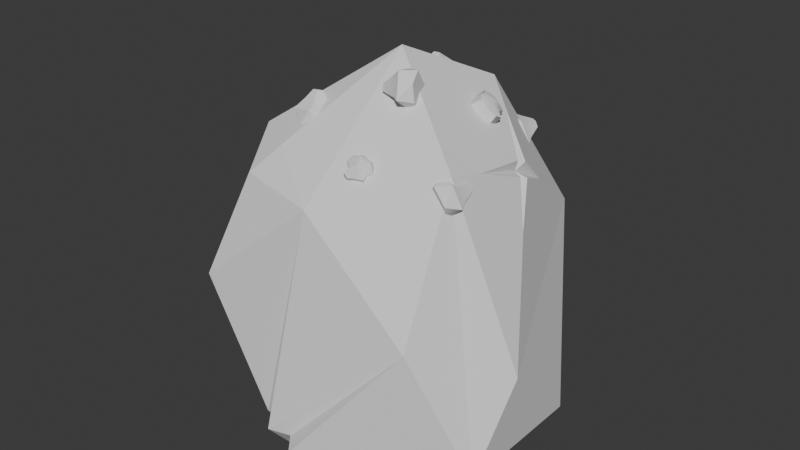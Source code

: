 # Source: BrackyRock.blend  (saved by Blender 4.3.32; exported with 4.5.12 LTS)
import bpy
from mathutils import Matrix  # noqa: F401  (used for matrix-valued properties, if any)

bpy.ops.wm.read_factory_settings(use_empty=True)
scene = bpy.context.scene
scene.name = 'Scene'

# ---- collections
col_collection = bpy.data.collections.new('Collection'); scene.collection.children.link(col_collection)

# ---- node groups
ng_smooth_by_angle = bpy.data.node_groups.new('Smooth by Angle', 'GeometryNodeTree')
_s = ng_smooth_by_angle.interface.new_socket(name='Mesh', in_out='OUTPUT', socket_type='NodeSocketGeometry')
_s = ng_smooth_by_angle.interface.new_socket(name='Mesh', in_out='INPUT', socket_type='NodeSocketGeometry')
_s = ng_smooth_by_angle.interface.new_socket(name='Angle', in_out='INPUT', socket_type='NodeSocketFloat')
_s.subtype = 'ANGLE'
_s.default_value = 0.5236
_s.min_value = 0.0
_s.max_value = 3.142
_s.description = 'Maximum face angle for smooth edges'
_s = ng_smooth_by_angle.interface.new_socket(name='Ignore Sharpness', in_out='INPUT', socket_type='NodeSocketBool')
_s.force_non_field = True
ng_smooth_by_angle.description = 'Set the sharpness of mesh edges based on the angle between the neighboring faces'
ng_smooth_by_angle.is_modifier = True
_N = ng_smooth_by_angle.nodes; _L = ng_smooth_by_angle.links
n0 = _N.new('GeometryNodeSetShadeSmooth'); n0.name = 'Set Shade Smooth'; n0.location = (120, -80)
n0.domain = 'EDGE'
n1 = _N.new('GeometryNodeSetShadeSmooth'); n1.name = 'Set Shade Smooth.001'; n1.location = (300, -80)
n2 = _N.new('NodeGroupOutput'); n2.name = 'Group Output'; n2.location = (480, -80)
n3 = _N.new('GeometryNodeInputMeshEdgeAngle'); n3.name = 'Edge Angle'; n3.location = (-440, -240)
n4 = _N.new('NodeGroupInput'); n4.name = 'Group Input'; n4.location = (-80, -80)
n5 = _N.new('GeometryNodeInputEdgeSmooth'); n5.name = 'Is Edge Smooth'; n5.location = (-260, -120)
n6 = _N.new('GeometryNodeInputShadeSmooth'); n6.name = 'Is Shade Smooth'; n6.location = (-440, -397)
n7 = _N.new('FunctionNodeCompare'); n7.name = 'Compare'; n7.location = (-260, -260)
n7.operation = 'LESS_EQUAL'
n7.inputs[6].default_value = (0.0, 0.0, 0.0, 0.0)
n7.inputs[7].default_value = (0.0, 0.0, 0.0, 0.0)
n8 = _N.new('FunctionNodeBooleanMath'); n8.name = 'Boolean Math.001'; n8.location = (-80, -260)
n9 = _N.new('NodeGroupInput'); n9.name = 'Group Input.001'; n9.location = (-440, -329)
n10 = _N.new('NodeGroupInput'); n10.name = 'Group Input.002'; n10.location = (-259, -189)
n11 = _N.new('FunctionNodeBooleanMath'); n11.name = 'Boolean Math'; n11.location = (-80, -149)
n11.operation = 'OR'
n12 = _N.new('FunctionNodeBooleanMath'); n12.name = 'Boolean Math.002'; n12.location = (-260, -380)
n12.operation = 'OR'
n13 = _N.new('NodeGroupInput'); n13.name = 'Group Input.003'; n13.location = (-440, -460)
_L.new(n3.outputs[0], n7.inputs[0])
_L.new(n1.outputs[0], n2.inputs[0])
_L.new(n9.outputs[1], n7.inputs[1])
_L.new(n7.outputs[0], n8.inputs[0])
_L.new(n4.outputs[0], n0.inputs[0])
_L.new(n0.outputs[0], n1.inputs[0])
_L.new(n8.outputs[0], n0.inputs[2])
_L.new(n10.outputs[2], n11.inputs[1])
_L.new(n5.outputs[0], n11.inputs[0])
_L.new(n11.outputs[0], n0.inputs[1])
_L.new(n13.outputs[2], n12.inputs[1])
_L.new(n6.outputs[0], n12.inputs[0])
_L.new(n12.outputs[0], n8.inputs[1])
n2.is_active_output = True

# ---- world
world_world = bpy.data.worlds.new('World'); scene.world = world_world
world_world.use_nodes = True; world_world.node_tree.nodes.clear()
_N = world_world.node_tree.nodes; _L = world_world.node_tree.links
n0 = _N.new('ShaderNodeOutputWorld'); n0.name = 'World Output'; n0.location = (300, 300)
n1 = _N.new('ShaderNodeBackground'); n1.name = 'Background'; n1.location = (10, 300)
n1.inputs[0].default_value = (0.05088, 0.05088, 0.05088, 1.0)
_L.new(n1.outputs[0], n0.inputs[0])
n0.is_active_output = True
world_world.color = (0.05088, 0.05088, 0.05088)
world_world.sun_shadow_jitter_overblur = 0.0

# ---- meshes
me_icosphere = bpy.data.meshes.new('Icosphere')
me_icosphere.from_pydata([(0.7236, -0.5257, -0.4472), (-0.2014, 0.5273, -0.6531), (0.4528, -0.329, -0.6541), (-0.1147, -0.6289, -0.6493), (0.4761, -0.7069, 0.04955), (-0.05267, -0.7135, 0.448), (-0.6266, -0.1483, 0.5603), (-0.5763, -0.3683, 0.5784), (-0.7199, -0.272, 0.4472), (-0.7867, -0.2889, -0.1509), (0.7931, -0.3117, -0.08313), (0.4546, 0.1288, 0.4892), (0.4592, -0.3614, 0.595), (-0.2705, 0.673, 0.4472), (0.1385, 0.4192, 0.7264), (-0.3151, 0.229, 0.7593), (-0.6547, 0.3696, 0.1746), (0.7236, 0.2153, -0.4472), (-0.1224, 0.8307, -0.2928), (-0.1814, -0.8839, -0.4232), (-0.01661, -0.925, -0.4443), (-0.5567, -0.4619, -0.5485), (-0.9041, 0.07908, -0.3383), (-0.497, 0.231, -0.6497), (-0.4613, -0.4265, -0.6507), (0.3578, 0.7708, 0.1814), (-0.3324, -0.7306, -0.4637), (-0.2347, -0.7687, -0.4321), (-0.07107, -0.8496, -0.4244), (0.5899, 0.004241, 0.3228), (0.4525, 0.3472, 0.4044), (0.2707, 0.3195, 0.6461), (0.4732, -0.172, 0.563), (0.5077, 0.09202, 0.4878), (0.5043, 0.1548, 0.4677), (0.4665, 0.1316, 0.5319), (0.4621, 0.2008, 0.5094), (-0.7134, 0.3567, 0.164), (-0.4913, 0.5347, 0.3187), (-0.7095, 0.1163, 0.3027), (-0.6432, 0.4495, 0.1668), (-0.6785, 0.3924, 0.23), (-0.6486, 0.3847, -0.05237), (-0.5535, -0.2328, 0.5236), (-0.5942, -0.8029, 0.08174), (-0.451, -0.6372, 0.4752), (-0.3525, -0.5217, 0.5728), (-0.0449, -0.04509, 0.8962)], [], [(22, 9, 8), (17, 25, 10), (2, 1, 17), (18, 40, 38, 13), (25, 18, 13), (46, 5, 47), (47, 15, 7), (7, 8, 45), (8, 7, 43), (5, 12, 47), (3, 2, 0, 20), (19, 3, 28), (14, 13, 15, 47), (25, 14, 31, 36, 30), (4, 12, 5), (0, 2, 17), (44, 26, 5), (8, 9, 44), (10, 29, 33, 32, 12), (0, 10, 12, 4), (17, 1, 18), (16, 41, 38), (18, 22, 37, 42, 40), (25, 17, 18), (0, 17, 10), (1, 23, 22, 18), (4, 19, 28), (4, 20, 0), (21, 9, 22), (21, 24, 3, 26), (10, 25, 30, 34, 29), (19, 4, 5), (24, 23, 1, 2, 3), (7, 15, 43), (38, 41, 15, 13), (14, 25, 13), (5, 27, 19), (26, 3, 27), (27, 3, 19), (27, 5, 26), (28, 20, 4), (28, 3, 20), (33, 29, 11), (35, 32, 11), (36, 31, 11), (31, 35, 11), (29, 34, 11), (34, 30, 11), (30, 36, 11), (32, 33, 11), (16, 39, 41), (38, 40, 16), (42, 37, 16), (37, 39, 16), (41, 39, 8, 6, 15), (40, 42, 16), (43, 15, 6), (43, 6, 8), (37, 22, 8, 39), (24, 21, 22, 23), (9, 21, 26, 44), (45, 8, 44), (5, 45, 44), (46, 7, 45), (5, 46, 45), (12, 32, 35, 31, 14, 47), (7, 46, 47)])
_uv = me_icosphere.uv_layers.new(name='UVMap')
_uv.uv.foreach_set('vector', [0.06779, 0.9269, 0.0422, 0.916, 0.03958, 0.879, 0.8894, 0.3053, 0.8894, 0.2465, 0.9307, 0.3113, 0.9607, 0.3936, 0.8947, 0.3706, 0.9565, 0.3528, 0.5867, 0.8934, 0.5676, 0.8468, 0.5811, 0.8438, 0.5982, 0.8449, 0.6278, 0.8779, 0.5867, 0.8934, 0.5982, 0.8449, 0.9668, 0.6023, 0.9425, 0.6009, 0.976, 0.561, 0.4813, 0.2102, 0.5032, 0.2097, 0.4986, 0.2519, 0.02992, 0.8725, 0.03958, 0.879, 0.0111, 0.8803, 0.1506, 0.2442, 0.1444, 0.233, 0.1506, 0.2322, 0.9425, 0.6009, 0.9338, 0.561, 0.976, 0.561, 0.9438, 0.0841, 0.956, 0.04507, 0.9777, 0.03944, 0.9621, 0.09077, 0.1674, 0.9941, 0.1511, 0.9891, 0.1656, 0.9869, 0.6287, 0.8348, 0.5982, 0.8449, 0.6023, 0.8176, 0.6205, 0.8116, 0.8894, 0.2465, 0.9299, 0.2317, 0.9313, 0.2419, 0.9312, 0.2566, 0.9196, 0.2553, 0.1868, 0.944, 0.2199, 0.9306, 0.2197, 0.97, 0.9777, 0.03944, 0.956, 0.04507, 0.9438, 0.005877, 0.9881, 0.7033, 0.9694, 0.738, 0.9536, 0.6784, 0.03958, 0.879, 0.0422, 0.916, 0.005877, 0.9029, 0.9307, 0.3113, 0.9327, 0.2757, 0.9356, 0.2629, 0.9516, 0.2697, 0.9622, 0.2758, 0.1511, 0.9335, 0.1721, 0.9199, 0.2199, 0.9306, 0.1868, 0.944, 0.9565, 0.3528, 0.8947, 0.3706, 0.8894, 0.3477, 0.5667, 0.8445, 0.567, 0.8412, 0.5811, 0.8438, 0.5867, 0.8934, 0.5364, 0.8614, 0.5629, 0.8434, 0.5608, 0.8578, 0.5676, 0.8468, 0.6278, 0.8779, 0.6287, 0.912, 0.5867, 0.8934, 0.9254, 0.3359, 0.8894, 0.3053, 0.9307, 0.3113, 0.5705, 0.9058, 0.552, 0.8924, 0.5364, 0.8614, 0.5867, 0.8934, 0.1868, 0.944, 0.1674, 0.9941, 0.1656, 0.9869, 0.1868, 0.944, 0.1639, 0.9852, 0.1511, 0.9335, 0.02768, 0.944, 0.0422, 0.916, 0.06779, 0.9269, 0.02768, 0.944, 0.02789, 0.9518, 0.007464, 0.9561, 0.005877, 0.9412, 0.9307, 0.3113, 0.8894, 0.2465, 0.9196, 0.2553, 0.9316, 0.2612, 0.9327, 0.2757, 0.1674, 0.9941, 0.1868, 0.944, 0.2197, 0.97, 0.9149, 0.4307, 0.8894, 0.3968, 0.8947, 0.3706, 0.9607, 0.3936, 0.9409, 0.4294, 0.1698, 0.3759, 0.1698, 0.346, 0.1755, 0.3692, 0.5811, 0.8438, 0.567, 0.8412, 0.6023, 0.8176, 0.5982, 0.8449, 0.6287, 0.8348, 0.6278, 0.8779, 0.5982, 0.8449, 0.8473, 0.3878, 0.8433, 0.4409, 0.8352, 0.4397, 0.9694, 0.738, 0.9536, 0.7495, 0.9641, 0.7358, 0.8433, 0.4409, 0.8473, 0.4574, 0.8352, 0.4397, 0.9641, 0.7358, 0.9536, 0.6784, 0.9694, 0.738, 0.1759, 0.3342, 0.1698, 0.3342, 0.1724, 0.2902, 0.1743, 0.3917, 0.1698, 0.4118, 0.1698, 0.3877, 0.9356, 0.2629, 0.9327, 0.2757, 0.9338, 0.2604, 0.9355, 0.2585, 0.9516, 0.2697, 0.9338, 0.2604, 0.5387, 0.4533, 0.5418, 0.4372, 0.5418, 0.4569, 0.9313, 0.2419, 0.9355, 0.2585, 0.9338, 0.2604, 0.171, 0.4474, 0.1698, 0.4332, 0.1729, 0.4325, 0.1698, 0.4332, 0.1698, 0.4236, 0.1729, 0.4325, 0.9196, 0.2553, 0.9312, 0.2566, 0.9338, 0.2604, 0.563, 0.2243, 0.5599, 0.2124, 0.563, 0.2097, 0.544, 0.2269, 0.544, 0.2097, 0.5482, 0.2263, 0.5535, 0.4372, 0.5557, 0.4513, 0.5535, 0.4549, 0.5608, 0.8578, 0.5629, 0.8434, 0.5667, 0.8445, 0.5629, 0.8434, 0.5659, 0.831, 0.5667, 0.8445, 0.567, 0.8412, 0.5659, 0.831, 0.5675, 0.8152, 0.5767, 0.8136, 0.6023, 0.8176, 0.5487, 0.2386, 0.548, 0.2526, 0.544, 0.2386, 0.1698, 0.2688, 0.1737, 0.2322, 0.1769, 0.2661, 0.1698, 0.2688, 0.1769, 0.2661, 0.1769, 0.2784, 0.07825, 0.8982, 0.06779, 0.9269, 0.03958, 0.879, 0.06321, 0.889, 0.02789, 0.9518, 0.02768, 0.944, 0.06779, 0.9269, 0.06833, 0.9525, 0.0422, 0.916, 0.02768, 0.944, 0.005877, 0.9412, 0.005877, 0.9029, 0.0111, 0.8803, 0.03958, 0.879, 0.005877, 0.9029, 0.9425, 0.6009, 0.9654, 0.6139, 0.959, 0.6377, 0.4813, 0.2525, 0.4986, 0.2519, 0.4825, 0.2641, 0.9425, 0.6009, 0.9668, 0.6023, 0.9654, 0.6139, 0.9622, 0.2758, 0.9516, 0.2697, 0.9355, 0.2585, 0.9313, 0.2419, 0.9299, 0.2317, 0.9597, 0.2397, 0.4986, 0.2519, 0.4813, 0.2525, 0.4813, 0.2102])
me_icosphere.update()
me_cube_001 = bpy.data.meshes.new('Cube.001')
me_cube_001.from_pydata([(-1.0, -1.0, -1.0), (-0.588, -1.0, 1.0), (-1.0, 1.0, -1.0), (-0.3829, 1.0, 1.0), (1.0, -1.0, -1.0), (0.5147, -1.0, 1.0), (1.0, 1.0, -1.0), (0.3602, 0.7936, 1.0), (-1.0, 0.0, -1.0), (-0.6935, 0.0, 1.0), (1.0, 0.0, -1.0), (0.4542, 0.0, 1.0), (0.0, 1.0, -1.0), (0.0, 0.6774, 1.0), (0.0, -1.0, -1.0), (0.01187, -1.228, 0.9746), (0.06914, -0.1571, 1.258), (0.0, 0.0, -1.0), (-0.8339, 0.5, 1.0), (1.0, 0.5, -1.0), (-1.0, 0.5, -1.0), (0.6107, 0.5, 1.0), (0.0, 0.5, -1.0), (-0.1903, 0.3644, 1.197), (-1.0, -0.5, -1.0), (0.7811, -0.5, 1.0), (-0.8437, -0.5, 1.0), (1.0, -0.5, -1.0), (-0.1809, -0.5483, 1.174), (0.0, -0.5, -1.0), (-0.702, -6.429, -3.332), (-1.921, -9.248, -2.628), (-0.04457, -7.636, -4.095), (-1.392, -10.15, -3.232), (-2.318, -6.514, -4.372), (-2.607, -9.181, -3.13), (-1.661, -7.72, -5.135), (-1.974, -10.22, -3.72), (-0.3733, -7.033, -3.713), (-1.349, -9.563, -2.879), (-1.99, -7.117, -4.753), (-2.311, -9.744, -3.466), (-0.8527, -7.678, -4.615), (-1.721, -10.13, -3.489), (-1.51, -6.471, -3.852), (-2.294, -8.694, -2.885), (-2.149, -9.975, -3.077), (-1.181, -7.075, -4.233), (-1.463, -9.799, -3.072), (-1.825, -7.419, -4.944), (-0.2089, -7.334, -3.904), (-2.273, -10.05, -3.738), (-1.017, -7.377, -4.424), (-1.745, -10.2, -3.172), (-0.5376, -6.731, -3.522), (-2.624, -9.639, -3.354), (-1.589, -9.514, -2.678), (-2.154, -6.815, -4.562), (-2.237, -9.911, -2.902), (-1.346, -6.773, -4.042), (-2.363, -9.35, -2.782), (-2.823, 1.716, -1.143), (-3.581, 2.773, -1.67), (-3.717, 4.716, -0.9822), (-2.713, 4.343, -0.08859), (-2.431, 2.41, -0.1381), (-2.966, 3.937, -1.577), (-2.8, 4.8, -0.918), (-2.137, 3.754, -0.3717), (-2.041, 2.751, -0.8026), (-2.586, 2.692, -1.659), (-3.822, 2.566, -1.056), (-3.753, 3.989, -0.771), (-3.14, 2.034, -0.8001), (-3.102, 3.723, -0.1539), (-2.891, 2.401, -0.1845), (-3.874, 2.719, -0.1291), (-4.107, 2.832, -0.3489), (-4.062, 2.362, -0.5443), (-3.853, 2.081, -0.412), (-3.738, 2.269, -0.1407), (-5.854, -5.887, -4.576), (-6.481, -5.066, -5.337), (-5.91, -2.981, -5.498), (-4.776, -3.16, -4.71), (-4.981, -4.787, -4.057), (-5.64, -4.564, -5.725), (-5.056, -3.486, -5.528), (-4.503, -4.219, -4.75), (-4.803, -5.378, -4.729), (-5.614, -5.789, -5.355), (-6.515, -4.523, -4.763), (-6.027, -3.299, -5.062), (-5.937, -5.149, -4.404), (-5.284, -3.4, -4.513), (-5.407, -4.522, -4.065), (-6.185, -3.58, -4.083), (-6.447, -3.53, -4.285), (-6.585, -4.067, -4.27), (-6.415, -4.298, -4.074), (-6.171, -4.006, -3.935), (-4.136, -3.77, -0.002838), (-4.358, -5.504, 0.06042), (-3.275, -6.61, -0.6423), (-2.431, -4.946, -0.9224), (-3.153, -3.321, -0.6933), (-3.391, -5.805, 0.2349), (-2.619, -5.886, -0.2724), (-2.445, -4.224, -0.3971), (-3.018, -3.68, 0.04264), (-3.748, -4.628, 0.5171), (-4.356, -5.154, -0.5669), (-3.544, -5.967, -0.8171), (-4.054, -4.042, -0.4506), (-2.993, -4.846, -1.03), (-3.473, -3.717, -0.8677), (-3.94, -4.716, -1.382), (-4.128, -5.129, -1.307), (-4.394, -4.871, -1.107), (-4.334, -4.409, -1.113), (-4.063, -4.281, -1.296), (1.494, -9.833, -0.1717), (0.7313, -8.681, -0.613), (1.453, -7.62, -1.632), (2.681, -8.747, -1.618), (2.694, -9.754, -0.5935), (0.9858, -9.112, -1.436), (1.75, -8.808, -1.921), (2.512, -9.821, -1.458), (2.062, -10.43, -0.9455), (0.9888, -10.05, -0.8334), (1.344, -8.181, -0.382), (1.675, -7.718, -1.191), (1.793, -9.172, -0.2407), (2.512, -8.441, -1.164), (2.529, -9.154, -0.4687), (2.347, -7.702, -0.3819), (2.049, -7.438, -0.4014), (1.845, -7.722, -0.1607), (2.042, -8.041, -0.04546), (2.368, -8.032, -0.1623), (-4.375, 1.202, -5.811), (-5.67, 4.132, -5.39), (-3.586, 2.375, -6.492), (-5.144, 4.846, -5.91), (-3.539, 2.324, -4.354), (-5.266, 4.506, -4.99), (-2.75, 3.496, -5.034), (-4.717, 5.319, -5.229), (-3.981, 1.788, -6.151), (-5.4, 4.203, -5.884), (-3.144, 2.91, -4.694), (-4.954, 4.98, -5.044), (-3.168, 2.935, -5.763), (-4.712, 5.358, -5.662), (-3.957, 1.763, -5.083), (-5.054, 3.68, -4.877), (-5.316, 5.009, -5.324), (-3.563, 2.349, -5.423), (-5.241, 4.544, -5.808), (-2.947, 3.203, -4.864), (-3.784, 2.081, -6.322), (-3.365, 2.642, -5.593), (-5.145, 5.251, -5.573), (-4.178, 1.495, -5.981), (-5.2, 4.857, -5.052), (-5.649, 4.191, -5.682), (-3.342, 2.617, -4.524), (-5.579, 4.884, -5.2), (-3.76, 2.056, -5.253), (-5.619, 4.417, -5.101), (1.834, 5.0, 0.2472), (1.071, 6.152, -0.1941), (1.793, 7.214, -1.213), (3.02, 6.086, -1.199), (3.033, 5.079, -0.1746), (1.325, 5.722, -1.017), (2.09, 6.025, -1.502), (2.851, 5.012, -1.039), (2.402, 4.399, -0.5266), (1.328, 4.785, -0.4145), (1.684, 6.652, 0.03689), (2.015, 7.116, -0.7718), (2.132, 5.662, 0.1782), (2.852, 6.392, -0.7451), (2.869, 5.679, -0.04975), (2.687, 7.131, 0.03706), (2.389, 7.395, 0.01755), (2.185, 7.112, 0.2583), (2.381, 6.792, 0.3735), (2.707, 6.802, 0.2566)], [], [(20, 18, 3, 2), (12, 13, 7, 6), (27, 25, 5, 4), (14, 15, 1, 0), (29, 27, 4, 14), (28, 26, 1, 15), (23, 18, 9, 16), (22, 19, 10, 17), (19, 21, 11, 10), (24, 26, 9, 8), (20, 22, 17, 8), (21, 23, 16, 11), (25, 28, 15, 5), (24, 29, 14, 0), (4, 5, 15, 14), (2, 3, 13, 12), (7, 13, 23, 21), (2, 12, 22, 20), (6, 7, 21, 19), (12, 6, 19, 22), (13, 3, 18, 23), (8, 9, 18, 20), (8, 17, 29, 24), (11, 16, 28, 25), (0, 1, 26, 24), (16, 9, 26, 28), (17, 10, 27, 29), (10, 11, 25, 27), (50, 48, 33, 32), (42, 43, 37, 36), (57, 55, 35, 34), (44, 45, 31, 30), (59, 57, 34, 44), (60, 31, 45), (53, 48, 39, 46), (52, 49, 40, 47), (49, 51, 41, 40), (54, 56, 39, 38), (50, 52, 47, 38), (51, 53, 46, 41), (35, 60, 45), (54, 59, 44, 30), (34, 35, 45, 44), (32, 33, 43, 42), (37, 43, 53, 51), (32, 42, 52, 50), (36, 37, 51, 49), (42, 36, 49, 52), (43, 33, 48, 53), (38, 39, 48, 50), (38, 47, 59, 54), (46, 58, 55), (30, 31, 56, 54), (46, 39, 56, 58), (47, 40, 57, 59), (40, 41, 55, 57), (41, 46, 55), (55, 58, 60, 35), (58, 56, 31, 60), (69, 68, 65), (70, 69, 61), (66, 70, 62), (67, 66, 63), (68, 67, 64), (69, 65, 61), (70, 61, 62), (66, 62, 63), (67, 63, 64), (68, 64, 65), (61, 65, 75, 73), (62, 61, 73, 71), (63, 62, 71, 72), (64, 63, 72, 74), (65, 64, 74, 75), (66, 67, 68, 69, 70), (75, 74, 76, 80), (71, 73, 79, 78), (74, 72, 77, 76), (72, 71, 78, 77), (76, 77, 78, 79, 80), (73, 75, 80, 79), (89, 88, 85), (90, 89, 81), (86, 90, 82), (87, 86, 83), (88, 87, 84), (89, 85, 81), (90, 81, 82), (86, 82, 83), (87, 83, 84), (88, 84, 85), (81, 85, 95, 93), (82, 81, 93, 91), (83, 82, 91, 92), (84, 83, 92, 94), (85, 84, 94, 95), (86, 87, 88, 89, 90), (95, 94, 96, 100), (91, 93, 99, 98), (94, 92, 97, 96), (92, 91, 98, 97), (96, 97, 98, 99, 100), (93, 95, 100, 99), (109, 108, 105), (110, 109, 101), (106, 110, 102), (107, 106, 103), (108, 107, 104), (109, 105, 101), (110, 101, 102), (106, 102, 103), (107, 103, 104), (108, 104, 105), (101, 105, 115, 113), (102, 101, 113, 111), (103, 102, 111, 112), (104, 103, 112, 114), (105, 104, 114, 115), (106, 107, 108, 109, 110), (115, 114, 116, 120), (111, 113, 119, 118), (114, 112, 117, 116), (112, 111, 118, 117), (116, 117, 118, 119, 120), (113, 115, 120, 119), (129, 128, 125), (130, 129, 121), (126, 130, 122), (127, 126, 123), (128, 127, 124), (129, 125, 121), (130, 121, 122), (126, 122, 123), (127, 123, 124), (128, 124, 125), (121, 125, 135, 133), (122, 121, 133, 131), (123, 122, 131, 132), (124, 123, 132, 134), (125, 124, 134, 135), (126, 127, 128, 129, 130), (135, 134, 136, 140), (131, 133, 139, 138), (134, 132, 137, 136), (132, 131, 138, 137), (136, 137, 138, 139, 140), (133, 135, 140, 139), (161, 159, 144, 143), (153, 154, 148, 147), (167, 165, 146, 145), (155, 156, 142, 141), (169, 167, 145, 155), (170, 142, 156), (163, 159, 150, 157), (162, 160, 151, 158), (160, 148, 152, 151), (164, 166, 150, 149), (161, 162, 158, 149), (148, 163, 157, 152), (146, 170, 156), (164, 169, 155, 141), (145, 146, 156, 155), (143, 144, 154, 153), (148, 154, 163), (143, 153, 162, 161), (147, 148, 160), (153, 147, 160, 162), (154, 144, 159, 163), (149, 150, 159, 161), (149, 158, 169, 164), (157, 168, 165), (141, 142, 166, 164), (157, 150, 166, 168), (158, 151, 167, 169), (151, 152, 165, 167), (152, 157, 165), (165, 168, 170, 146), (168, 166, 142, 170), (179, 178, 175), (180, 179, 171), (176, 180, 172), (177, 176, 173), (178, 177, 174), (179, 175, 171), (180, 171, 172), (176, 172, 173), (177, 173, 174), (178, 174, 175), (171, 175, 185, 183), (172, 171, 183, 181), (173, 172, 181, 182), (174, 173, 182, 184), (175, 174, 184, 185), (176, 177, 178, 179, 180), (185, 184, 186, 190), (181, 183, 189, 188), (184, 182, 187, 186), (182, 181, 188, 187), (186, 187, 188, 189, 190), (183, 185, 190, 189)])
me_cube_001.polygons.foreach_set('use_smooth', [True] * 200)
_uv = me_cube_001.uv_layers.new(name='UVMap')
_uv.uv.foreach_set('vector', [0.0151, 0.2937, 0.1374, 0.2942, 0.1359, 0.3365, 0.005877, 0.3119, 0.02308, 0.3654, 0.1485, 0.3453, 0.1525, 0.3688, 0.04029, 0.4189, 0.7597, 0.8044, 0.7586, 0.6858, 0.7811, 0.696, 0.7893, 0.8096, 0.06866, 0.72, 0.0575, 0.5982, 0.09867, 0.5934, 0.1314, 0.72, 0.5978, 0.7671, 0.6592, 0.7669, 0.6592, 0.7993, 0.5978, 0.7995, 0.8176, 0.2756, 0.7852, 0.2787, 0.8001, 0.2463, 0.8351, 0.2317, 0.8158, 0.3347, 0.7852, 0.3435, 0.7935, 0.3111, 0.829, 0.301, 0.5978, 0.7023, 0.6592, 0.702, 0.6592, 0.7344, 0.5978, 0.7347, 0.7005, 0.7938, 0.6949, 0.6784, 0.7204, 0.6865, 0.7301, 0.7991, 0.03355, 0.2573, 0.1557, 0.2573, 0.149, 0.2835, 0.02433, 0.2755, 0.5364, 0.7026, 0.5978, 0.7023, 0.5978, 0.7347, 0.5364, 0.735, 0.8674, 0.3439, 0.8158, 0.3347, 0.829, 0.301, 0.8588, 0.3114, 0.8777, 0.2791, 0.8176, 0.2756, 0.8351, 0.2317, 0.8628, 0.2466, 0.5364, 0.7674, 0.5978, 0.7671, 0.5978, 0.7995, 0.5364, 0.7998, 0.005877, 0.72, 0.02943, 0.5934, 0.0575, 0.5982, 0.06866, 0.72, 0.005877, 0.3119, 0.1359, 0.3365, 0.1485, 0.3453, 0.02308, 0.3654, 0.853, 0.3628, 0.8326, 0.3552, 0.8158, 0.3347, 0.8674, 0.3439, 0.5364, 0.6702, 0.5978, 0.6699, 0.5978, 0.7023, 0.5364, 0.7026, 0.6709, 0.7885, 0.6709, 0.6798, 0.6949, 0.6784, 0.7005, 0.7938, 0.5978, 0.6699, 0.6592, 0.6696, 0.6592, 0.702, 0.5978, 0.7023, 0.8326, 0.3552, 0.8106, 0.376, 0.7852, 0.3435, 0.8158, 0.3347, 0.02433, 0.2755, 0.149, 0.2835, 0.1374, 0.2942, 0.0151, 0.2937, 0.5364, 0.735, 0.5978, 0.7347, 0.5978, 0.7671, 0.5364, 0.7674, 0.8588, 0.3114, 0.829, 0.301, 0.8176, 0.2756, 0.8777, 0.2791, 0.1314, 0.72, 0.09867, 0.5934, 0.1226, 0.5864, 0.1393, 0.7131, 0.829, 0.301, 0.7935, 0.3111, 0.7852, 0.2787, 0.8176, 0.2756, 0.5978, 0.7347, 0.6592, 0.7344, 0.6592, 0.7669, 0.5978, 0.7671, 0.7301, 0.7991, 0.7204, 0.6865, 0.7586, 0.6858, 0.7597, 0.8044, 0.4465, 0.2241, 0.444, 0.03709, 0.4632, 0.02221, 0.4696, 0.2151, 0.1954, 0.107, 0.2625, 0.2159, 0.2432, 0.2204, 0.1444, 0.1037, 0.2441, 0.4469, 0.2517, 0.2571, 0.2625, 0.2852, 0.2625, 0.4625, 0.4656, 0.4611, 0.4389, 0.3106, 0.4611, 0.2875, 0.5269, 0.4611, 0.2074, 0.03361, 0.1563, 0.03033, 0.1603, 0.005877, 0.2114, 0.009165, 0.4318, 0.2786, 0.4611, 0.2875, 0.4389, 0.3106, 0.4459, 0.008349, 0.444, 0.03709, 0.4367, 0.05045, 0.4162, 0.007634, 0.1994, 0.08251, 0.1484, 0.07922, 0.1523, 0.05478, 0.2034, 0.05806, 0.2071, 0.4157, 0.2164, 0.2381, 0.2291, 0.2558, 0.2256, 0.4313, 0.4004, 0.2422, 0.418, 0.043, 0.4367, 0.05045, 0.4234, 0.2332, 0.2505, 0.0858, 0.1994, 0.08251, 0.2034, 0.05806, 0.2545, 0.06135, 0.1912, 0.5614, 0.1912, 0.5109, 0.2171, 0.526, 0.2113, 0.5516, 0.4078, 0.2942, 0.4318, 0.2786, 0.4389, 0.3106, 0.2585, 0.0369, 0.2074, 0.03361, 0.2114, 0.009165, 0.2625, 0.01245, 0.4042, 0.4611, 0.4078, 0.2942, 0.4389, 0.3106, 0.4656, 0.4611, 0.9008, 0.2043, 0.9008, 0.01317, 0.9137, 0.005877, 0.932, 0.181, 0.1759, 0.5462, 0.1774, 0.5242, 0.1912, 0.5109, 0.1912, 0.5614, 0.2465, 0.1102, 0.1954, 0.107, 0.1994, 0.08251, 0.2505, 0.0858, 0.1887, 0.4001, 0.1963, 0.2322, 0.2164, 0.2381, 0.2071, 0.4157, 0.1954, 0.107, 0.1444, 0.1037, 0.1484, 0.07922, 0.1994, 0.08251, 0.1774, 0.5242, 0.1746, 0.4973, 0.1921, 0.4943, 0.1912, 0.5109, 0.4234, 0.2332, 0.4367, 0.05045, 0.444, 0.03709, 0.4465, 0.2241, 0.2545, 0.06135, 0.2034, 0.05806, 0.2074, 0.03361, 0.2585, 0.0369, 0.2171, 0.526, 0.2299, 0.5223, 0.2317, 0.5614, 0.3773, 0.2513, 0.3916, 0.04749, 0.418, 0.043, 0.4004, 0.2422, 0.2171, 0.526, 0.2008, 0.4808, 0.2209, 0.4831, 0.2299, 0.5223, 0.2034, 0.05806, 0.1523, 0.05478, 0.1563, 0.03033, 0.2074, 0.03361, 0.2256, 0.4313, 0.2291, 0.2558, 0.2517, 0.2571, 0.2441, 0.4469, 0.2113, 0.5516, 0.2171, 0.526, 0.2317, 0.5614, 0.2317, 0.5614, 0.2299, 0.5223, 0.2523, 0.5241, 0.2506, 0.5516, 0.4052, 0.005877, 0.418, 0.043, 0.3916, 0.04749, 0.3773, 0.03158, 0.3696, 0.7338, 0.3195, 0.779, 0.3449, 0.6923, 0.7528, 0.1492, 0.8138, 0.1287, 0.7939, 0.1863, 0.3217, 0.416, 0.2743, 0.3461, 0.3339, 0.3331, 0.3415, 0.469, 0.3217, 0.416, 0.3925, 0.4475, 0.8138, 0.05837, 0.7435, 0.005877, 0.8004, 0.009109, 0.3696, 0.7338, 0.3449, 0.6923, 0.3758, 0.6591, 0.2743, 0.3461, 0.2801, 0.2786, 0.3339, 0.3331, 0.3217, 0.416, 0.3339, 0.3331, 0.3925, 0.4475, 0.8223, 0.8249, 0.801, 0.7743, 0.8807, 0.8058, 0.3195, 0.779, 0.2641, 0.7897, 0.3449, 0.6923, 0.2641, 0.8379, 0.3299, 0.8015, 0.3348, 0.8301, 0.2957, 0.8536, 0.2641, 0.9066, 0.2641, 0.8379, 0.2957, 0.8536, 0.3014, 0.9061, 0.3925, 0.4475, 0.3339, 0.3331, 0.3565, 0.3127, 0.3851, 0.4007, 0.8807, 0.8058, 0.801, 0.7743, 0.8246, 0.7435, 0.8789, 0.7627, 0.3449, 0.6923, 0.2641, 0.7897, 0.268, 0.745, 0.3241, 0.6789, 0.7207, 0.07129, 0.7435, 0.005877, 0.8138, 0.05837, 0.8138, 0.1287, 0.7528, 0.1492, 0.3241, 0.6789, 0.268, 0.745, 0.2641, 0.6663, 0.2863, 0.6457, 0.3014, 0.9061, 0.2957, 0.8536, 0.332, 0.8892, 0.3326, 0.9078, 0.8789, 0.7627, 0.8246, 0.7435, 0.8611, 0.6784, 0.8807, 0.6846, 0.3851, 0.4007, 0.3565, 0.3127, 0.377, 0.293, 0.3925, 0.3203, 0.3606, 0.892, 0.3533, 0.9118, 0.3326, 0.9078, 0.332, 0.8892, 0.3496, 0.8789, 0.2957, 0.8536, 0.3348, 0.8301, 0.3496, 0.8789, 0.332, 0.8892, 0.3027, 0.6192, 0.2659, 0.5514, 0.3226, 0.5744, 0.4653, 0.9063, 0.4042, 0.9284, 0.427, 0.8756, 0.8391, 0.08402, 0.8256, 0.005877, 0.889, 0.03785, 0.8256, 0.1599, 0.8391, 0.08402, 0.8851, 0.1783, 0.8625, 0.5669, 0.7992, 0.5215, 0.8536, 0.4972, 0.3027, 0.6192, 0.3226, 0.5744, 0.3737, 0.634, 0.4653, 0.9063, 0.427, 0.8756, 0.4841, 0.8423, 0.8391, 0.08402, 0.889, 0.03785, 0.8851, 0.1783, 0.7992, 0.5215, 0.7781, 0.4728, 0.8536, 0.4972, 0.2659, 0.5514, 0.2641, 0.4808, 0.3226, 0.5744, 0.3737, 0.634, 0.3226, 0.5744, 0.3413, 0.5514, 0.3708, 0.5852, 0.4841, 0.8423, 0.427, 0.8756, 0.4151, 0.8517, 0.4485, 0.8153, 0.1511, 0.8838, 0.1511, 0.7701, 0.1786, 0.7768, 0.1726, 0.8552, 0.234, 0.9082, 0.1511, 0.8838, 0.1726, 0.8552, 0.2286, 0.8711, 0.3226, 0.5744, 0.2641, 0.4808, 0.302, 0.4865, 0.3413, 0.5514, 0.7781, 0.5763, 0.7992, 0.5215, 0.8625, 0.5669, 0.8617, 0.6298, 0.8063, 0.6455, 0.3413, 0.5514, 0.302, 0.4865, 0.3674, 0.4808, 0.3783, 0.5065, 0.4485, 0.8153, 0.4151, 0.8517, 0.4042, 0.7994, 0.4191, 0.79, 0.2286, 0.8711, 0.1726, 0.8552, 0.2021, 0.8085, 0.2223, 0.8133, 0.9438, 0.1896, 0.9438, 0.1025, 0.9694, 0.1237, 0.9758, 0.1591, 0.2223, 0.8133, 0.2021, 0.8085, 0.2009, 0.7802, 0.2187, 0.7738, 0.2331, 0.7932, 0.3708, 0.5852, 0.3413, 0.5514, 0.3783, 0.5065, 0.3925, 0.5221, 0.922, 0.4695, 0.9082, 0.5189, 0.8743, 0.4509, 0.005877, 0.7923, 0.06197, 0.7318, 0.06063, 0.7978, 0.608, 0.2994, 0.5387, 0.3425, 0.5565, 0.2851, 0.6587, 0.3314, 0.608, 0.2994, 0.6664, 0.2786, 0.9082, 0.5189, 0.9117, 0.6138, 0.8765, 0.567, 0.06197, 0.7318, 0.1149, 0.7406, 0.06063, 0.7978, 0.005877, 0.7923, 0.06063, 0.7978, 0.005877, 0.8585, 0.09001, 0.9221, 0.1342, 0.8725, 0.1342, 0.9748, 0.9117, 0.6138, 0.8743, 0.6455, 0.8765, 0.567, 0.9082, 0.5189, 0.8765, 0.567, 0.8743, 0.4509, 0.06063, 0.7978, 0.1149, 0.7406, 0.113, 0.7725, 0.07863, 0.8079, 0.005877, 0.8585, 0.06063, 0.7978, 0.07863, 0.8079, 0.05239, 0.8582, 0.4813, 0.005877, 0.5868, 0.03117, 0.5856, 0.05688, 0.5122, 0.03641, 0.4813, 0.1282, 0.4813, 0.005877, 0.5122, 0.03641, 0.5127, 0.1185, 0.5743, 0.198, 0.4813, 0.1282, 0.5127, 0.1185, 0.5762, 0.1676, 0.608, 0.2994, 0.6587, 0.3314, 0.6044, 0.4255, 0.5463, 0.4255, 0.5387, 0.3425, 0.5762, 0.1676, 0.5127, 0.1185, 0.5613, 0.1015, 0.5828, 0.122, 0.05239, 0.8582, 0.07863, 0.8079, 0.1059, 0.8444, 0.09184, 0.8607, 0.5127, 0.1185, 0.5122, 0.03641, 0.5603, 0.07167, 0.5613, 0.1015, 0.7852, 0.4563, 0.7852, 0.3878, 0.8165, 0.3917, 0.8234, 0.4166, 0.5613, 0.1015, 0.5603, 0.07167, 0.5863, 0.07685, 0.597, 0.1051, 0.5828, 0.122, 0.07863, 0.8079, 0.113, 0.7725, 0.1205, 0.8283, 0.1059, 0.8444, 0.6436, 0.4728, 0.6592, 0.4991, 0.6023, 0.4939, 0.9453, 0.8786, 0.9453, 0.9527, 0.8959, 0.9013, 0.1052, 0.4824, 0.07217, 0.4306, 0.1486, 0.4802, 0.07781, 0.5361, 0.1052, 0.4824, 0.149, 0.5747, 0.005877, 0.5153, 0.07781, 0.5361, 0.04443, 0.5747, 0.7039, 0.6666, 0.6709, 0.6285, 0.7517, 0.6176, 0.9453, 0.8786, 0.8959, 0.9013, 0.919, 0.8366, 0.1052, 0.4824, 0.1486, 0.4802, 0.149, 0.5747, 0.07781, 0.5361, 0.149, 0.5747, 0.04443, 0.5747, 0.6592, 0.4991, 0.652, 0.5583, 0.6023, 0.4939, 0.7517, 0.6176, 0.6709, 0.6285, 0.6764, 0.5877, 0.7247, 0.5793, 0.7663, 0.5383, 0.7517, 0.6176, 0.7247, 0.5793, 0.7329, 0.5121, 0.6709, 0.9275, 0.6709, 0.8214, 0.7146, 0.8501, 0.6996, 0.912, 0.652, 0.5583, 0.6592, 0.6579, 0.6297, 0.6439, 0.6231, 0.5786, 0.6023, 0.4939, 0.652, 0.5583, 0.6231, 0.5786, 0.5897, 0.5329, 0.1052, 0.4824, 0.07781, 0.5361, 0.005877, 0.5153, 0.005908, 0.4603, 0.07217, 0.4306, 0.5897, 0.5329, 0.6231, 0.5786, 0.5685, 0.6226, 0.559, 0.6016, 0.7329, 0.5121, 0.7247, 0.5793, 0.7025, 0.5091, 0.7059, 0.4872, 0.6231, 0.5786, 0.6297, 0.6439, 0.5713, 0.6463, 0.5685, 0.6226, 0.6996, 0.912, 0.7146, 0.8501, 0.7521, 0.8743, 0.754, 0.9016, 0.6709, 0.4929, 0.6836, 0.4728, 0.7059, 0.4872, 0.7025, 0.5091, 0.6807, 0.5128, 0.7247, 0.5793, 0.6764, 0.5877, 0.6807, 0.5128, 0.7025, 0.5091, 0.3435, 0.2341, 0.317, 0.0475, 0.3324, 0.03298, 0.3655, 0.2232, 0.07143, 0.06623, 0.0307, 0.2456, 0.005877, 0.2371, 0.01025, 0.07446, 0.226, 0.7551, 0.1956, 0.5868, 0.2149, 0.6, 0.251, 0.7583, 0.4617, 0.7782, 0.4587, 0.6722, 0.4997, 0.6367, 0.5192, 0.7782, 0.06815, 0.02713, 0.00697, 0.03535, 0.005877, 0.02232, 0.06706, 0.0141, 0.479, 0.6287, 0.4997, 0.6367, 0.4587, 0.6722, 0.3367, 0.005877, 0.317, 0.0475, 0.3005, 0.06451, 0.3161, 0.01371, 0.07033, 0.0532, 0.009154, 0.06142, 0.008062, 0.04839, 0.06924, 0.04017, 0.1761, 0.7487, 0.1511, 0.5864, 0.1801, 0.59, 0.2011, 0.7519, 0.2995, 0.2559, 0.2824, 0.05714, 0.3005, 0.06451, 0.3215, 0.245, 0.1315, 0.04498, 0.07033, 0.0532, 0.06924, 0.04017, 0.1304, 0.03194, 0.9619, 0.5439, 0.9338, 0.5218, 0.9489, 0.5018, 0.9734, 0.5173, 0.5149, 0.2097, 0.5323, 0.2127, 0.5149, 0.2641, 0.1293, 0.01891, 0.06815, 0.02713, 0.06706, 0.0141, 0.1282, 0.005877, 0.4042, 0.7782, 0.4639, 0.6456, 0.4587, 0.6722, 0.4617, 0.7782, 0.1326, 0.05801, 0.0623, 0.2334, 0.0307, 0.2456, 0.07143, 0.06623, 0.9619, 0.5439, 0.9357, 0.5492, 0.9338, 0.5218, 0.1326, 0.05801, 0.07143, 0.06623, 0.07033, 0.0532, 0.1315, 0.04498, 0.1511, 0.7455, 0.1511, 0.5864, 0.1761, 0.7487, 0.07143, 0.06623, 0.01025, 0.07446, 0.009154, 0.06142, 0.07033, 0.0532, 0.3655, 0.01106, 0.3324, 0.03298, 0.317, 0.0475, 0.3367, 0.005877, 0.3215, 0.245, 0.3005, 0.06451, 0.317, 0.0475, 0.3435, 0.2341, 0.1304, 0.03194, 0.06924, 0.04017, 0.06815, 0.02713, 0.1293, 0.01891, 0.9489, 0.5018, 0.9528, 0.4824, 0.9698, 0.4999, 0.2776, 0.2668, 0.2743, 0.05747, 0.2824, 0.05714, 0.2995, 0.2559, 0.3161, 0.01371, 0.3005, 0.06451, 0.2824, 0.05714, 0.2957, 0.01344, 0.06924, 0.04017, 0.008062, 0.04839, 0.00697, 0.03535, 0.06815, 0.02713, 0.2011, 0.7519, 0.1801, 0.59, 0.1956, 0.5868, 0.226, 0.7551, 0.9734, 0.5173, 0.9489, 0.5018, 0.9698, 0.4999, 0.9698, 0.4999, 0.9528, 0.4824, 0.9653, 0.462, 0.9777, 0.4829, 0.9528, 0.4824, 0.9338, 0.4567, 0.9517, 0.4509, 0.9653, 0.462, 0.6933, 0.005877, 0.7089, 0.03218, 0.6521, 0.02689, 0.9418, 0.7203, 0.9418, 0.7945, 0.8924, 0.743, 0.5036, 0.5247, 0.4705, 0.4728, 0.5469, 0.5224, 0.4761, 0.5783, 0.5036, 0.5247, 0.5473, 0.6169, 0.4042, 0.5575, 0.4761, 0.5783, 0.4428, 0.6169, 0.7111, 0.4255, 0.6781, 0.3874, 0.7589, 0.3765, 0.9418, 0.7203, 0.8924, 0.743, 0.9156, 0.6784, 0.5036, 0.5247, 0.5469, 0.5224, 0.5473, 0.6169, 0.4761, 0.5783, 0.5473, 0.6169, 0.4428, 0.6169, 0.7089, 0.03218, 0.7017, 0.09138, 0.6521, 0.02689, 0.7589, 0.3765, 0.6781, 0.3874, 0.6835, 0.3466, 0.7318, 0.3382, 0.7735, 0.2971, 0.7589, 0.3765, 0.7318, 0.3382, 0.74, 0.2709, 0.801, 0.9428, 0.801, 0.8366, 0.8447, 0.8654, 0.8297, 0.9273, 0.7017, 0.09138, 0.7089, 0.1909, 0.6794, 0.177, 0.6729, 0.1117, 0.6521, 0.02689, 0.7017, 0.09138, 0.6729, 0.1117, 0.6394, 0.06597, 0.5036, 0.5247, 0.4761, 0.5783, 0.4042, 0.5575, 0.4042, 0.5025, 0.4705, 0.4728, 0.6394, 0.06597, 0.6729, 0.1117, 0.6182, 0.1556, 0.6088, 0.1347, 0.74, 0.2709, 0.7318, 0.3382, 0.7097, 0.268, 0.7131, 0.2461, 0.6729, 0.1117, 0.6794, 0.177, 0.6211, 0.1793, 0.6182, 0.1556, 0.8297, 0.9273, 0.8447, 0.8654, 0.8822, 0.8895, 0.8841, 0.9169, 0.6781, 0.2518, 0.6908, 0.2317, 0.7131, 0.2461, 0.7097, 0.268, 0.6878, 0.2717, 0.7318, 0.3382, 0.6835, 0.3466, 0.6878, 0.2717, 0.7097, 0.268])
me_cube_001.update()

# ---- objects
ob_cookie = bpy.data.objects.new('Cookie', me_icosphere)
ob_chunks = bpy.data.objects.new('Chunks', me_cube_001)

# ---- transforms, parenting, visibility, modifiers, constraints
ob_cookie.location = (0.0, 0.0, 1.428)
ob_cookie.scale = (1.183, 1.108, 1.474)
ob_chunks.location = (0.2672, 0.1799, 2.367)
ob_chunks.rotation_euler = (-0.07629, 0.7854, 0.275)
ob_chunks.scale = (0.1002, 0.06816, 0.1133)
_m = ob_chunks.modifiers.new('Smooth by Angle', 'NODES')
_m.node_group = ng_smooth_by_angle
_gi = [s.identifier for s in ng_smooth_by_angle.interface.items_tree if s.item_type == 'SOCKET' and s.in_out == 'INPUT']
_m[_gi[1]] = 0.5917  # Angle
_m.use_pin_to_last = True
_m.show_group_selector = False

# ---- collection membership
col_collection.objects.link(ob_cookie)
col_collection.objects.link(ob_chunks)

# ---- scene / render settings (as saved in the file)
scene.frame_start = 1; scene.frame_end = 250; scene.frame_set(1)
scene.render.engine = 'BLENDER_EEVEE_NEXT'
bpy.context.view_layer.update()

# ---- added for rendering (the .blend has no active camera and no usable light): camera, sun
cam_auto = bpy.data.cameras.new('AutoCamera')
cam_auto.lens = 50.0
cam_auto.sensor_width = 36.0
cam_auto.clip_end = 1000.0
ob_auto_camera = bpy.data.objects.new('AutoCamera', cam_auto)
scene.collection.objects.link(ob_auto_camera)
ob_auto_camera.location = (3.40967, -4.22256, 4.49841)
ob_auto_camera.rotation_euler = (1.09748, -7.21219e-08, 0.694738)
scene.camera = ob_auto_camera
light_auto_sun = bpy.data.lights.new('AutoSun', 'SUN')
light_auto_sun.energy = 3.0
light_auto_sun.angle = 0.0523599
ob_auto_sun = bpy.data.objects.new('AutoSun', light_auto_sun)
scene.collection.objects.link(ob_auto_sun)
ob_auto_sun.rotation_euler = (0.872665, 0.174533, 0.523599)
bpy.context.view_layer.update()
